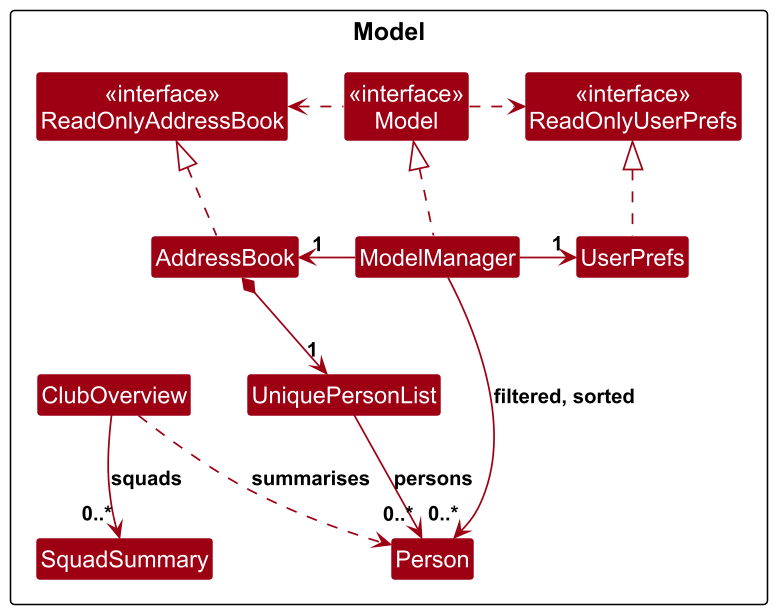

The diagram above was rendered by PlantUML. Its source (embedded in the PNG):
@startuml
!include style.puml
skinparam arrowThickness 1.1
skinparam arrowColor MODEL_COLOR
skinparam classBackgroundColor MODEL_COLOR
skinparam dpi 150

Package Model as ModelPackage {
Class "<<interface>>\nReadOnlyAddressBook" as ReadOnlyAddressBook
Class "<<interface>>\nReadOnlyUserPrefs" as ReadOnlyUserPrefs
Class "<<interface>>\nModel" as Model
Class AddressBook
Class ModelManager
Class UserPrefs

Class UniquePersonList
Class Person

Class ClubOverview
Class SquadSummary
}

AddressBook .up.|> ReadOnlyAddressBook

ModelManager .up.|> Model
Model .right.> ReadOnlyUserPrefs
Model .left.> ReadOnlyAddressBook
ModelManager -left-> "1" AddressBook
ModelManager -right-> "1" UserPrefs
UserPrefs .up.|> ReadOnlyUserPrefs

AddressBook *--> "1" UniquePersonList
UniquePersonList --> "0..*" Person : persons
ModelManager --> "0..*" Person : filtered, sorted

ClubOverview ..> Person : summarises
ClubOverview --> "0..*" SquadSummary : squads
@enduml